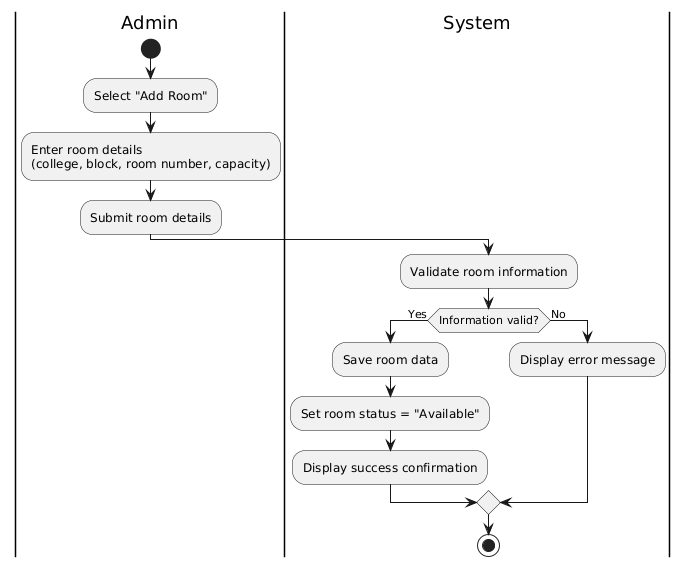

The diagram above was rendered by PlantUML. Its source (embedded in the PNG):
@startuml
|Admin|
start
:Select "Add Room";
:Enter room details
(college, block, room number, capacity);
:Submit room details;

|System|
:Validate room information;
if (Information valid?) then (Yes)
  :Save room data;
  :Set room status = "Available";
  :Display success confirmation;
else (No)
  :Display error message;
endif

stop
@enduml